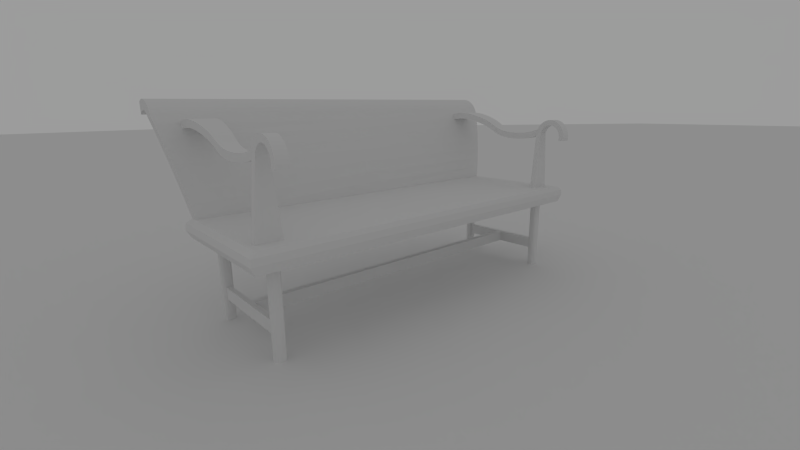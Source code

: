 # Source: Chair_1_.blend  (saved by Blender 2.79.0; exported with 4.5.12 LTS)
import bpy
from mathutils import Matrix  # noqa: F401  (used for matrix-valued properties, if any)

bpy.ops.wm.read_factory_settings(use_empty=True)
scene = bpy.context.scene
scene.name = 'Scene'

# ---- collections
col_collection_1 = bpy.data.collections.new('Collection 1'); scene.collection.children.link(col_collection_1)

# ---- materials (node trees are filled in below, after node groups)
mat_material_003 = bpy.data.materials.new('Material.003')
mat_material_003.alpha_threshold = 0.0
mat_material_003.use_transparent_shadow = False
mat_material_003.roughness = 0.5
mat_material_003.line_color = (0.0, 0.0, 0.0, 1.0)
mat_material_001 = bpy.data.materials.new('Material.001')
mat_material_001.alpha_threshold = 0.0
mat_material_001.use_transparent_shadow = False
mat_material_001.roughness = 0.5
mat_material_001.line_color = (0.0, 0.0, 0.0, 1.0)
mat_material_002 = bpy.data.materials.new('Material.002')
mat_material_002.alpha_threshold = 0.0
mat_material_002.use_transparent_shadow = False
mat_material_002.roughness = 0.5
mat_material_002.line_color = (0.0, 0.0, 0.0, 1.0)

# ---- material node trees

# ---- world
world_world = bpy.data.worlds.new('World'); scene.world = world_world
world_world.color = (0.3343, 0.3343, 0.3343)
world_world.use_sun_shadow = False
world_world.sun_shadow_jitter_overblur = 0.0
world_world.cycles.sampling_method = 'NONE'
world_world.cycles.sample_map_resolution = 256
world_world.light_settings.ao_factor = 0.5

# ---- cameras
cam_camera = bpy.data.cameras.new('Camera')
cam_camera.clip_end = 100.0
cam_camera.lens = 35.0
cam_camera.sensor_width = 60.7
cam_camera.sensor_height = 18.0
cam_camera.ortho_scale = 7.314
cam_camera.dof.focus_distance = 0.0
cam_camera.dof.aperture_fstop = 128.0

# ---- meshes
me_plane = bpy.data.meshes.new('Plane')
me_plane.from_pydata([(1.0, -1.0, 0.0), (-1.0, -1.0, 0.0), (1.0, 1.0, 0.0), (-1.0, 1.0, 0.0)], [], [(1, 0, 2, 3)])
me_plane.materials.append(mat_material_003)
me_plane.use_remesh_preserve_volume = False
me_plane.use_remesh_preserve_attributes = False
me_plane.use_mirror_vertex_groups = False
me_plane.update()
me_cube_001 = bpy.data.meshes.new('Cube.001')
me_cube_001.from_pydata([(-23.01, -7.513, 12.63), (-23.01, -6.727, 12.63), (-20.14, -6.727, 12.63), (-20.14, -7.513, 12.63), (-22.24, -7.513, 21.16), (-22.24, -6.727, 21.16), (-20.92, -6.727, 21.16), (-20.92, -7.513, 21.16), (-22.24, -7.622, 21.43), (-22.24, -6.848, 21.57), (-20.92, -6.848, 21.57), (-20.92, -7.622, 21.43), (-22.24, -7.778, 21.69), (-22.24, -7.04, 21.96), (-20.92, -7.04, 21.96), (-20.92, -7.778, 21.69), (-22.24, -7.976, 21.91), (-22.24, -7.295, 22.3), (-20.92, -7.295, 22.3), (-20.92, -7.976, 21.91), (-22.24, -8.21, 22.1), (-22.24, -7.608, 22.6), (-20.92, -7.608, 22.6), (-20.92, -8.21, 22.1), (-22.24, -8.472, 22.24), (-22.24, -7.967, 22.84), (-20.92, -7.967, 22.84), (-20.92, -8.472, 22.24), (-22.24, -8.755, 22.34), (-22.24, -8.362, 23.02), (-20.92, -8.362, 23.02), (-20.92, -8.755, 22.34), (-22.24, -9.051, 22.38), (-22.24, -8.782, 23.12), (-20.92, -8.782, 23.12), (-20.92, -9.051, 22.38), (-22.24, -9.349, 22.37), (-22.24, -9.213, 23.15), (-20.92, -9.213, 23.15), (-20.92, -9.349, 22.37), (-22.24, -9.642, 22.31), (-22.24, -9.642, 23.1), (-20.92, -9.642, 23.1), (-20.92, -9.642, 22.31), (-22.24, -9.92, 22.2), (-22.24, -10.06, 22.98), (-20.92, -10.06, 22.98), (-20.92, -9.92, 22.2), (-22.24, -10.17, 22.05), (-22.24, -10.44, 22.79), (-20.92, -10.44, 22.79), (-20.92, -10.17, 22.05), (-22.24, -10.4, 21.85), (-22.24, -10.79, 22.53), (-20.92, -10.79, 22.53), (-20.92, -10.4, 21.85), (-22.24, -10.58, 21.62), (-22.24, -11.09, 22.22), (-20.92, -11.09, 22.22), (-20.92, -10.58, 21.62), (-22.24, -10.73, 21.35), (-22.24, -11.33, 21.86), (-20.92, -11.33, 21.86), (-20.92, -10.73, 21.35), (-22.24, -10.82, 21.07), (-22.24, -11.5, 21.46), (-20.92, -11.5, 21.46), (-20.92, -10.82, 21.07), (-22.24, -10.87, 20.77), (-22.24, -11.6, 21.04), (-20.92, -11.6, 21.04), (-20.92, -10.87, 20.77), (-22.24, -10.86, 20.48), (-22.24, -11.63, 20.61), (-20.92, -11.63, 20.61), (-20.92, -10.86, 20.48), (-22.24, -10.8, 20.18), (-22.24, -11.58, 20.18), (-20.92, -11.58, 20.18), (-20.92, -10.8, 20.18), (-22.04, -7.251, 20.9), (-23.22, 10.97, 22.99), (-19.94, 10.97, 22.99), (-21.12, -7.251, 20.9), (-22.04, -7.251, 21.83), (-23.22, 11.29, 23.86), (-19.94, 11.29, 23.86), (-21.12, -7.251, 21.83), (-22.63, 1.721, 22.19), (-23.1, 8.489, 24.17), (-23.04, 7.633, 24.09), (-22.98, 6.725, 23.96), (-22.91, 5.792, 23.76), (-22.85, 4.862, 23.52), (-22.78, 3.964, 23.23), (-22.72, 3.124, 22.91), (-22.67, 2.369, 22.56), (-22.63, 1.721, 21.27), (-22.67, 2.369, 21.63), (-22.72, 3.124, 21.98), (-22.78, 3.964, 22.3), (-22.85, 4.862, 22.59), (-22.91, 5.792, 22.84), (-22.98, 6.725, 23.03), (-23.04, 7.633, 23.17), (-23.1, 8.489, 23.24), (-20.53, 1.721, 22.19), (-20.49, 2.369, 22.56), (-20.43, 3.124, 22.91), (-20.38, 3.964, 23.23), (-20.31, 4.862, 23.52), (-20.25, 5.792, 23.76), (-20.18, 6.725, 23.96), (-20.12, 7.633, 24.09), (-20.06, 8.489, 24.17), (-20.53, 1.721, 21.27), (-20.06, 8.489, 23.24), (-20.12, 7.633, 23.17), (-20.18, 6.725, 23.03), (-20.25, 5.792, 22.84), (-20.31, 4.862, 22.59), (-20.38, 3.964, 22.3), (-20.43, 3.124, 21.98), (-20.49, 2.369, 21.63), (-22.12, -6.486, 21.63), (-22.53, -0.456, 21.38), (-22.48, -1.284, 21.24), (-22.42, -2.181, 21.16), (-22.36, -3.113, 21.14), (-22.3, -4.045, 21.18), (-22.23, -4.94, 21.27), (-22.17, -5.764, 21.43), (-22.12, -6.486, 20.7), (-22.17, -5.764, 20.5), (-22.23, -4.94, 20.35), (-22.3, -4.045, 20.25), (-22.36, -3.113, 20.21), (-22.42, -2.181, 20.23), (-22.48, -1.284, 20.31), (-22.53, -0.456, 20.45), (-21.04, -6.486, 21.63), (-20.99, -5.764, 21.43), (-20.93, -4.94, 21.27), (-20.86, -4.045, 21.18), (-20.8, -3.113, 21.14), (-20.74, -2.181, 21.16), (-20.68, -1.284, 21.24), (-20.63, -0.456, 21.38), (-21.04, -6.486, 20.7), (-20.63, -0.456, 20.45), (-20.68, -1.284, 20.31), (-20.74, -2.181, 20.23), (-20.8, -3.113, 20.21), (-20.86, -4.045, 20.25), (-20.93, -4.94, 20.35), (-20.99, -5.764, 20.5), (-22.6, 1.161, 21.9), (-22.54, -0.1345, 21.44), (-22.58, 0.7579, 21.74), (-22.56, 0.2837, 21.57), (-22.54, -0.1345, 20.51), (-22.6, 1.161, 20.97), (-22.56, 0.2837, 20.64), (-22.58, 0.7579, 20.81), (-20.62, -0.1345, 21.44), (-20.56, 1.161, 21.9), (-20.6, 0.2837, 21.57), (-20.58, 0.7579, 21.74), (-20.56, 1.161, 20.97), (-20.62, -0.1345, 20.51), (-20.58, 0.7579, 20.81), (-20.6, 0.2837, 20.64), (-23.19, 10.58, 24.02), (-23.12, 9.122, 24.17), (-23.17, 10.25, 24.06), (-23.15, 9.853, 24.11), (-23.14, 9.458, 24.15), (-23.12, 9.122, 23.24), (-23.2, 10.58, 23.08), (-23.14, 9.458, 23.22), (-23.16, 9.852, 23.18), (-23.18, 10.25, 23.13), (-20.04, 9.122, 24.17), (-19.97, 10.58, 24.02), (-20.02, 9.458, 24.15), (-20.01, 9.853, 24.11), (-19.99, 10.25, 24.06), (-19.96, 10.58, 23.08), (-20.04, 9.122, 23.24), (-19.98, 10.25, 23.13), (-20.0, 9.852, 23.18), (-20.02, 9.458, 23.22), (23.01, -7.513, 12.63), (23.01, -6.727, 12.63), (20.14, -6.727, 12.63), (20.14, -7.513, 12.63), (22.24, -7.513, 21.16), (22.24, -6.727, 21.16), (20.92, -6.727, 21.16), (20.92, -7.513, 21.16), (22.24, -7.622, 21.43), (22.24, -6.848, 21.57), (20.92, -6.848, 21.57), (20.92, -7.622, 21.43), (22.24, -7.778, 21.69), (22.24, -7.04, 21.96), (20.92, -7.04, 21.96), (20.92, -7.778, 21.69), (22.24, -7.976, 21.91), (22.24, -7.295, 22.3), (20.92, -7.295, 22.3), (20.92, -7.976, 21.91), (22.24, -8.21, 22.1), (22.24, -7.608, 22.6), (20.92, -7.608, 22.6), (20.92, -8.21, 22.1), (22.24, -8.472, 22.24), (22.24, -7.967, 22.84), (20.92, -7.967, 22.84), (20.92, -8.472, 22.24), (22.24, -8.755, 22.34), (22.24, -8.362, 23.02), (20.92, -8.362, 23.02), (20.92, -8.755, 22.34), (22.24, -9.051, 22.38), (22.24, -8.782, 23.12), (20.92, -8.782, 23.12), (20.92, -9.051, 22.38), (22.24, -9.349, 22.37), (22.24, -9.213, 23.15), (20.92, -9.213, 23.15), (20.92, -9.349, 22.37), (22.24, -9.642, 22.31), (22.24, -9.642, 23.1), (20.92, -9.642, 23.1), (20.92, -9.642, 22.31), (22.24, -9.92, 22.2), (22.24, -10.06, 22.98), (20.92, -10.06, 22.98), (20.92, -9.92, 22.2), (22.24, -10.17, 22.05), (22.24, -10.44, 22.79), (20.92, -10.44, 22.79), (20.92, -10.17, 22.05), (22.24, -10.4, 21.85), (22.24, -10.79, 22.53), (20.92, -10.79, 22.53), (20.92, -10.4, 21.85), (22.24, -10.58, 21.62), (22.24, -11.09, 22.22), (20.92, -11.09, 22.22), (20.92, -10.58, 21.62), (22.24, -10.73, 21.35), (22.24, -11.33, 21.86), (20.92, -11.33, 21.86), (20.92, -10.73, 21.35), (22.24, -10.82, 21.07), (22.24, -11.5, 21.46), (20.92, -11.5, 21.46), (20.92, -10.82, 21.07), (22.24, -10.87, 20.77), (22.24, -11.6, 21.04), (20.92, -11.6, 21.04), (20.92, -10.87, 20.77), (22.24, -10.86, 20.48), (22.24, -11.63, 20.61), (20.92, -11.63, 20.61), (20.92, -10.86, 20.48), (22.24, -10.8, 20.18), (22.24, -11.58, 20.18), (20.92, -11.58, 20.18), (20.92, -10.8, 20.18), (22.04, -7.251, 20.9), (23.22, 10.97, 22.99), (19.94, 10.97, 22.99), (21.12, -7.251, 20.9), (22.04, -7.251, 21.83), (23.22, 11.29, 23.86), (19.94, 11.29, 23.86), (21.12, -7.251, 21.83), (22.63, 1.721, 22.19), (23.1, 8.489, 24.17), (23.04, 7.633, 24.09), (22.98, 6.725, 23.96), (22.91, 5.792, 23.76), (22.85, 4.862, 23.52), (22.78, 3.964, 23.23), (22.72, 3.124, 22.91), (22.67, 2.369, 22.56), (22.63, 1.721, 21.27), (22.67, 2.369, 21.63), (22.72, 3.124, 21.98), (22.78, 3.964, 22.3), (22.85, 4.862, 22.59), (22.91, 5.792, 22.84), (22.98, 6.725, 23.03), (23.04, 7.633, 23.17), (23.1, 8.489, 23.24), (20.53, 1.721, 22.19), (20.49, 2.369, 22.56), (20.43, 3.124, 22.91), (20.38, 3.964, 23.23), (20.31, 4.862, 23.52), (20.25, 5.792, 23.76), (20.18, 6.725, 23.96), (20.12, 7.633, 24.09), (20.06, 8.489, 24.17), (20.53, 1.721, 21.27), (20.06, 8.489, 23.24), (20.12, 7.633, 23.17), (20.18, 6.725, 23.03), (20.25, 5.792, 22.84), (20.31, 4.862, 22.59), (20.38, 3.964, 22.3), (20.43, 3.124, 21.98), (20.49, 2.369, 21.63), (22.12, -6.486, 21.63), (22.53, -0.456, 21.38), (22.48, -1.284, 21.24), (22.42, -2.181, 21.16), (22.36, -3.113, 21.14), (22.3, -4.045, 21.18), (22.23, -4.94, 21.27), (22.17, -5.764, 21.43), (22.12, -6.486, 20.7), (22.17, -5.764, 20.5), (22.23, -4.94, 20.35), (22.3, -4.045, 20.25), (22.36, -3.113, 20.21), (22.42, -2.181, 20.23), (22.48, -1.284, 20.31), (22.53, -0.456, 20.45), (21.04, -6.486, 21.63), (20.99, -5.764, 21.43), (20.93, -4.94, 21.27), (20.86, -4.045, 21.18), (20.8, -3.113, 21.14), (20.74, -2.181, 21.16), (20.68, -1.284, 21.24), (20.63, -0.456, 21.38), (21.04, -6.486, 20.7), (20.63, -0.456, 20.45), (20.68, -1.284, 20.31), (20.74, -2.181, 20.23), (20.8, -3.113, 20.21), (20.86, -4.045, 20.25), (20.93, -4.94, 20.35), (20.99, -5.764, 20.5), (22.6, 1.161, 21.9), (22.54, -0.1345, 21.44), (22.58, 0.7579, 21.74), (22.56, 0.2837, 21.57), (22.54, -0.1345, 20.51), (22.6, 1.161, 20.97), (22.56, 0.2837, 20.64), (22.58, 0.7579, 20.81), (20.62, -0.1345, 21.44), (20.56, 1.161, 21.9), (20.6, 0.2837, 21.57), (20.58, 0.7579, 21.74), (20.56, 1.161, 20.97), (20.62, -0.1345, 20.51), (20.58, 0.7579, 20.81), (20.6, 0.2837, 20.64), (23.19, 10.58, 24.02), (23.12, 9.122, 24.17), (23.17, 10.25, 24.06), (23.15, 9.853, 24.11), (23.14, 9.458, 24.15), (23.12, 9.122, 23.24), (23.2, 10.58, 23.08), (23.14, 9.458, 23.22), (23.16, 9.852, 23.18), (23.18, 10.25, 23.13), (20.04, 9.122, 24.17), (19.97, 10.58, 24.02), (20.02, 9.458, 24.15), (20.01, 9.853, 24.11), (19.99, 10.25, 24.06), (19.96, 10.58, 23.08), (20.04, 9.122, 23.24), (19.98, 10.25, 23.13), (20.0, 9.852, 23.18), (20.02, 9.458, 23.22), (-21.42, -7.776, 0.3441), (-21.95, -7.246, 0.3441), (-21.68, -7.705, 0.3441), (-21.88, -7.511, 0.3441), (-21.95, -6.994, 0.3441), (-21.42, -6.464, 0.3441), (-21.88, -6.729, 0.3441), (-21.68, -6.535, 0.3441), (-21.16, -6.464, 0.3441), (-20.64, -6.994, 0.3441), (-20.9, -6.535, 0.3441), (-20.71, -6.729, 0.3441), (-20.64, -7.246, 0.3441), (-21.16, -7.776, 0.3441), (-20.71, -7.511, 0.3441), (-20.9, -7.705, 0.3441), (-21.95, -7.246, 10.5), (-21.42, -7.776, 10.5), (-21.88, -7.511, 10.5), (-21.68, -7.705, 10.5), (-21.42, -6.464, 10.5), (-21.95, -6.994, 10.5), (-21.68, -6.535, 10.5), (-21.88, -6.729, 10.5), (-20.64, -6.994, 10.5), (-21.16, -6.464, 10.5), (-20.71, -6.729, 10.5), (-20.9, -6.535, 10.5), (-21.16, -7.776, 10.5), (-20.64, -7.246, 10.5), (-20.9, -7.705, 10.5), (-20.71, -7.511, 10.5), (-23.86, -9.541, 10.62), (-24.4, -9.81, 11.62), (-24.29, -9.767, 12.41), (-23.62, -9.497, 12.94), (-21.6, -7.382, 3.066), (-20.98, -7.382, 3.066), (-21.6, -7.382, 4.57), (-20.98, -7.382, 4.57), (-20.98, -0.4363, 4.57), (-20.98, -0.4363, 3.066), (21.42, -7.776, 0.3441), (21.95, -7.246, 0.3441), (21.68, -7.705, 0.3441), (21.88, -7.511, 0.3441), (21.95, -6.994, 0.3441), (21.42, -6.464, 0.3441), (21.88, -6.729, 0.3441), (21.68, -6.535, 0.3441), (21.16, -6.464, 0.3441), (20.64, -6.994, 0.3441), (20.9, -6.535, 0.3441), (20.71, -6.729, 0.3441), (20.64, -7.246, 0.3441), (21.16, -7.776, 0.3441), (20.71, -7.511, 0.3441), (20.9, -7.705, 0.3441), (21.95, -7.246, 10.5), (21.42, -7.776, 10.5), (21.88, -7.511, 10.5), (21.68, -7.705, 10.5), (21.42, -6.464, 10.5), (21.95, -6.994, 10.5), (21.68, -6.535, 10.5), (21.88, -6.729, 10.5), (20.64, -6.994, 10.5), (21.16, -6.464, 10.5), (20.71, -6.729, 10.5), (20.9, -6.535, 10.5), (21.16, -7.776, 10.5), (20.64, -7.246, 10.5), (20.9, -7.705, 10.5), (20.71, -7.511, 10.5), (0.0, -9.541, 10.62), (23.86, -9.541, 10.62), (0.0, -9.81, 11.62), (24.4, -9.81, 11.62), (0.0, -9.767, 12.41), (24.29, -9.767, 12.41), (0.0, -9.497, 12.94), (23.62, -9.497, 12.94), (21.6, -7.382, 3.066), (20.98, -7.382, 3.066), (21.6, -7.382, 4.57), (20.98, -7.382, 4.57), (20.98, -0.4363, 4.57), (20.98, -0.4363, 3.066), (0.0, -0.4363, 3.066), (0.0, -0.4363, 4.57), (-21.42, 7.776, 0.3441), (-21.95, 7.246, 0.3441), (-21.68, 7.705, 0.3441), (-21.88, 7.511, 0.3441), (-21.95, 6.994, 0.3441), (-21.42, 6.464, 0.3441), (-21.88, 6.729, 0.3441), (-21.68, 6.535, 0.3441), (-21.16, 6.464, 0.3441), (-20.64, 6.994, 0.3441), (-20.9, 6.535, 0.3441), (-20.71, 6.729, 0.3441), (-20.64, 7.246, 0.3441), (-21.16, 7.776, 0.3441), (-20.71, 7.511, 0.3441), (-20.9, 7.705, 0.3441), (-21.95, 7.246, 10.5), (-21.42, 7.776, 10.5), (-21.88, 7.511, 10.5), (-21.68, 7.705, 10.5), (-21.42, 6.464, 10.5), (-21.95, 6.994, 10.5), (-21.68, 6.535, 10.5), (-21.88, 6.729, 10.5), (-20.64, 6.994, 10.5), (-21.16, 6.464, 10.5), (-20.71, 6.729, 10.5), (-20.9, 6.535, 10.5), (-21.16, 7.776, 10.5), (-20.64, 7.246, 10.5), (-20.9, 7.705, 10.5), (-20.71, 7.511, 10.5), (-23.86, 9.541, 10.62), (-23.86, 8.174, 10.62), (-24.4, 9.81, 11.62), (-24.4, 8.174, 11.62), (-24.29, 9.767, 12.41), (-24.29, 8.174, 12.41), (-23.62, 9.497, 12.94), (-23.62, 8.174, 12.94), (-21.6, 7.382, 3.066), (-20.98, 7.382, 3.066), (-21.6, 7.382, 4.57), (-20.98, 7.382, 4.57), (-21.6, 0.0, 3.066), (-21.6, 0.0, 4.57), (-20.98, 0.4363, 4.57), (-20.98, 0.4363, 3.066), (21.42, 7.776, 0.3441), (21.95, 7.246, 0.3441), (21.68, 7.705, 0.3441), (21.88, 7.511, 0.3441), (21.95, 6.994, 0.3441), (21.42, 6.464, 0.3441), (21.88, 6.729, 0.3441), (21.68, 6.535, 0.3441), (21.16, 6.464, 0.3441), (20.64, 6.994, 0.3441), (20.9, 6.535, 0.3441), (20.71, 6.729, 0.3441), (20.64, 7.246, 0.3441), (21.16, 7.776, 0.3441), (20.71, 7.511, 0.3441), (20.9, 7.705, 0.3441), (21.95, 7.246, 10.5), (21.42, 7.776, 10.5), (21.88, 7.511, 10.5), (21.68, 7.705, 10.5), (21.42, 6.464, 10.5), (21.95, 6.994, 10.5), (21.68, 6.535, 10.5), (21.88, 6.729, 10.5), (20.64, 6.994, 10.5), (21.16, 6.464, 10.5), (20.71, 6.729, 10.5), (20.9, 6.535, 10.5), (21.16, 7.776, 10.5), (20.64, 7.246, 10.5), (20.9, 7.705, 10.5), (20.71, 7.511, 10.5), (0.0, 9.541, 10.62), (23.86, 9.541, 10.62), (0.0, 8.174, 10.62), (23.86, 8.174, 10.62), (0.0, 9.81, 11.62), (24.4, 9.81, 11.62), (24.4, 8.174, 11.62), (0.0, 9.767, 12.41), (24.29, 9.767, 12.41), (24.29, 8.174, 12.41), (0.0, 9.497, 12.94), (23.62, 9.497, 12.94), (0.0, 8.174, 12.94), (23.62, 8.174, 12.94), (21.6, 7.382, 3.066), (20.98, 7.382, 3.066), (21.6, 7.382, 4.57), (20.98, 7.382, 4.57), (21.6, 0.0, 3.066), (21.6, 0.0, 4.57), (20.98, 0.4363, 4.57), (20.98, 0.4363, 3.066), (0.0, 0.4363, 3.066), (0.0, 0.4363, 4.57), (0.0, 0.0, 4.57), (0.0, 0.0, 3.066), (-26.01, 12.73, 24.39), (-26.01, 11.28, 24.39), (0.0, 12.73, 24.39), (26.01, 12.73, 24.39), (0.0, 11.28, 24.39), (26.01, 11.28, 24.39), (-26.01, 13.0, 24.66), (-26.01, 11.57, 24.91), (0.0, 13.0, 24.66), (26.01, 13.0, 24.66), (0.0, 11.57, 24.91), (26.01, 11.57, 24.91), (-26.01, 13.31, 24.88), (-26.01, 11.94, 25.38), (0.0, 13.31, 24.88), (26.01, 13.31, 24.88), (0.0, 11.94, 25.38), (26.01, 11.94, 25.38), (-26.01, 13.66, 25.04), (-26.01, 12.4, 25.77), (0.0, 13.66, 25.04), (26.01, 13.66, 25.04), (0.0, 12.4, 25.77), (26.01, 12.4, 25.77), (-26.01, 14.03, 25.14), (-26.01, 12.91, 26.08), (0.0, 14.03, 25.14), (26.01, 14.03, 25.14), (0.0, 12.91, 26.08), (26.01, 12.91, 26.08), (-26.01, 14.41, 25.18), (-26.01, 13.47, 26.29), (0.0, 14.41, 25.18), (26.01, 14.41, 25.18), (0.0, 13.47, 26.29), (26.01, 13.47, 26.29), (-26.01, 14.79, 25.15), (-26.01, 14.06, 26.41), (0.0, 14.79, 25.15), (26.01, 14.79, 25.15), (0.0, 14.06, 26.41), (26.01, 14.06, 26.41), (-26.01, 15.16, 25.05), (-26.01, 14.66, 26.42), (0.0, 15.16, 25.05), (26.01, 15.16, 25.05), (0.0, 14.66, 26.42), (26.01, 14.66, 26.42), (-26.01, 15.5, 24.89), (-26.01, 15.25, 26.32), (0.0, 15.5, 24.89), (26.01, 15.5, 24.89), (0.0, 15.25, 26.32), (26.01, 15.25, 26.32), (-26.01, 15.81, 24.67), (-26.01, 15.81, 26.13), (0.0, 15.81, 24.67), (26.01, 15.81, 24.67), (0.0, 15.81, 26.13), (26.01, 15.81, 26.13), (-25.87, 10.91, 23.71), (-23.68, 8.172, 13.23), (-25.58, 10.4, 22.33), (-25.26, 9.917, 20.85), (-24.93, 9.461, 19.3), (-24.6, 9.05, 17.72), (-24.28, 8.693, 16.16), (-23.97, 8.399, 14.65), (-23.68, 9.499, 13.23), (-25.87, 12.34, 23.7), (-23.97, 9.741, 14.64), (-24.28, 10.05, 16.15), (-24.6, 10.43, 17.72), (-24.93, 10.85, 19.29), (-25.26, 11.33, 20.84), (-25.57, 11.83, 22.32), (25.87, 10.91, 23.71), (23.68, 8.172, 13.23), (25.58, 10.4, 22.33), (25.26, 9.917, 20.85), (24.93, 9.461, 19.3), (24.6, 9.05, 17.72), (24.28, 8.693, 16.16), (23.97, 8.399, 14.65), (0.0, 8.173, 13.17), (0.0, 10.78, 23.49), (0.0, 8.232, 14.51), (0.0, 8.42, 16.03), (0.0, 8.729, 17.65), (0.0, 9.142, 19.28), (0.0, 9.639, 20.85), (0.0, 10.19, 22.28), (25.87, 12.34, 23.7), (23.68, 9.499, 13.23), (25.57, 11.83, 22.32), (25.26, 11.33, 20.84), (24.93, 10.85, 19.29), (24.6, 10.43, 17.72), (24.28, 10.05, 16.15), (23.97, 9.741, 14.64), (0.0, 12.21, 23.46), (0.0, 9.498, 13.17), (0.0, 11.62, 22.26), (0.0, 11.05, 20.84), (0.0, 10.53, 19.27), (0.0, 10.1, 17.64), (0.0, 9.778, 16.03), (0.0, 9.573, 14.51)], [], [(4, 5, 1, 0), (5, 6, 2, 1), (6, 7, 3, 2), (7, 4, 0, 3), (0, 1, 2, 3), (4, 7, 11, 8), (11, 10, 14, 15), (7, 6, 10, 11), (5, 4, 8, 9), (6, 5, 9, 10), (14, 13, 17, 18), (8, 11, 15, 12), (9, 8, 12, 13), (10, 9, 13, 14), (17, 16, 20, 21), (15, 14, 18, 19), (12, 15, 19, 16), (13, 12, 16, 17), (20, 23, 27, 24), (18, 17, 21, 22), (19, 18, 22, 23), (16, 19, 23, 20), (24, 27, 31, 28), (21, 20, 24, 25), (22, 21, 25, 26), (23, 22, 26, 27), (31, 30, 34, 35), (25, 24, 28, 29), (26, 25, 29, 30), (27, 26, 30, 31), (34, 33, 37, 38), (28, 31, 35, 32), (29, 28, 32, 33), (30, 29, 33, 34), (38, 37, 41, 42), (35, 34, 38, 39), (32, 35, 39, 36), (33, 32, 36, 37), (41, 40, 44, 45), (39, 38, 42, 43), (36, 39, 43, 40), (37, 36, 40, 41), (44, 47, 51, 48), (42, 41, 45, 46), (43, 42, 46, 47), (40, 43, 47, 44), (51, 50, 54, 55), (45, 44, 48, 49), (46, 45, 49, 50), (47, 46, 50, 51), (55, 54, 58, 59), (48, 51, 55, 52), (49, 48, 52, 53), (50, 49, 53, 54), (58, 57, 61, 62), (52, 55, 59, 56), (53, 52, 56, 57), (54, 53, 57, 58), (61, 60, 64, 65), (59, 58, 62, 63), (56, 59, 63, 60), (57, 56, 60, 61), (64, 67, 71, 68), (62, 61, 65, 66), (63, 62, 66, 67), (60, 63, 67, 64), (68, 71, 75, 72), (65, 64, 68, 69), (66, 65, 69, 70), (67, 66, 70, 71), (75, 74, 78, 79), (69, 68, 72, 73), (70, 69, 73, 74), (71, 70, 74, 75), (79, 78, 77, 76), (72, 75, 79, 76), (73, 72, 76, 77), (74, 73, 77, 78), (160, 169, 149, 139), (85, 86, 82, 81), (147, 149, 169, 164), (87, 84, 80, 83), (140, 87, 83, 148), (86, 183, 187, 82), (156, 88, 97, 161), (172, 85, 81, 178), (114, 116, 188, 182), (106, 165, 168, 115), (84, 124, 132, 80), (80, 132, 148, 83), (182, 173, 89, 114), (89, 105, 104, 90), (90, 104, 103, 91), (91, 103, 102, 92), (92, 102, 101, 93), (93, 101, 100, 94), (94, 100, 99, 95), (95, 99, 98, 96), (96, 98, 97, 88), (106, 115, 123, 107), (107, 123, 122, 108), (108, 122, 121, 109), (109, 121, 120, 110), (110, 120, 119, 111), (111, 119, 118, 112), (112, 118, 117, 113), (113, 117, 116, 114), (178, 81, 82, 187), (105, 116, 117, 104), (104, 117, 118, 103), (103, 118, 119, 102), (102, 119, 120, 101), (101, 120, 121, 100), (100, 121, 122, 99), (99, 122, 123, 98), (98, 123, 115, 97), (183, 86, 85, 172), (114, 89, 90, 113), (113, 90, 91, 112), (112, 91, 92, 111), (111, 92, 93, 110), (110, 93, 94, 109), (109, 94, 95, 108), (108, 95, 96, 107), (107, 96, 88, 106), (177, 188, 116, 105), (164, 157, 125, 147), (125, 139, 138, 126), (126, 138, 137, 127), (127, 137, 136, 128), (128, 136, 135, 129), (129, 135, 134, 130), (130, 134, 133, 131), (131, 133, 132, 124), (140, 148, 155, 141), (141, 155, 154, 142), (142, 154, 153, 143), (143, 153, 152, 144), (144, 152, 151, 145), (145, 151, 150, 146), (146, 150, 149, 147), (161, 97, 115, 168), (139, 149, 150, 138), (138, 150, 151, 137), (137, 151, 152, 136), (136, 152, 153, 135), (135, 153, 154, 134), (134, 154, 155, 133), (133, 155, 148, 132), (165, 106, 88, 156), (147, 125, 126, 146), (146, 126, 127, 145), (145, 127, 128, 144), (144, 128, 129, 143), (143, 129, 130, 142), (142, 130, 131, 141), (141, 131, 124, 140), (87, 140, 124, 84), (156, 161, 163, 158), (158, 163, 162, 159), (159, 162, 160, 157), (168, 165, 167, 170), (170, 167, 166, 171), (171, 166, 164, 169), (161, 168, 170, 163), (163, 170, 171, 162), (162, 171, 169, 160), (165, 156, 158, 167), (167, 158, 159, 166), (166, 159, 157, 164), (157, 160, 139, 125), (172, 178, 181, 174), (174, 181, 180, 175), (175, 180, 179, 176), (176, 179, 177, 173), (187, 183, 186, 189), (189, 186, 185, 190), (190, 185, 184, 191), (191, 184, 182, 188), (178, 187, 189, 181), (181, 189, 190, 180), (180, 190, 191, 179), (179, 191, 188, 177), (183, 172, 174, 186), (186, 174, 175, 185), (185, 175, 176, 184), (184, 176, 173, 182), (173, 177, 105, 89), (196, 192, 193, 197), (197, 193, 194, 198), (198, 194, 195, 199), (199, 195, 192, 196), (192, 195, 194, 193), (196, 200, 203, 199), (203, 207, 206, 202), (199, 203, 202, 198), (197, 201, 200, 196), (198, 202, 201, 197), (206, 210, 209, 205), (200, 204, 207, 203), (201, 205, 204, 200), (202, 206, 205, 201), (209, 213, 212, 208), (207, 211, 210, 206), (204, 208, 211, 207), (205, 209, 208, 204), (212, 216, 219, 215), (210, 214, 213, 209), (211, 215, 214, 210), (208, 212, 215, 211), (216, 220, 223, 219), (213, 217, 216, 212), (214, 218, 217, 213), (215, 219, 218, 214), (223, 227, 226, 222), (217, 221, 220, 216), (218, 222, 221, 217), (219, 223, 222, 218), (226, 230, 229, 225), (220, 224, 227, 223), (221, 225, 224, 220), (222, 226, 225, 221), (230, 234, 233, 229), (227, 231, 230, 226), (224, 228, 231, 227), (225, 229, 228, 224), (233, 237, 236, 232), (231, 235, 234, 230), (228, 232, 235, 231), (229, 233, 232, 228), (236, 240, 243, 239), (234, 238, 237, 233), (235, 239, 238, 234), (232, 236, 239, 235), (243, 247, 246, 242), (237, 241, 240, 236), (238, 242, 241, 237), (239, 243, 242, 238), (247, 251, 250, 246), (240, 244, 247, 243), (241, 245, 244, 240), (242, 246, 245, 241), (250, 254, 253, 249), (244, 248, 251, 247), (245, 249, 248, 244), (246, 250, 249, 245), (253, 257, 256, 252), (251, 255, 254, 250), (248, 252, 255, 251), (249, 253, 252, 248), (256, 260, 263, 259), (254, 258, 257, 253), (255, 259, 258, 254), (252, 256, 259, 255), (260, 264, 267, 263), (257, 261, 260, 256), (258, 262, 261, 257), (259, 263, 262, 258), (267, 271, 270, 266), (261, 265, 264, 260), (262, 266, 265, 261), (263, 267, 266, 262), (271, 268, 269, 270), (264, 268, 271, 267), (265, 269, 268, 264), (266, 270, 269, 265), (352, 331, 341, 361), (277, 273, 274, 278), (339, 356, 361, 341), (279, 275, 272, 276), (332, 340, 275, 279), (278, 274, 379, 375), (348, 353, 289, 280), (364, 370, 273, 277), (306, 374, 380, 308), (298, 307, 360, 357), (276, 272, 324, 316), (272, 275, 340, 324), (374, 306, 281, 365), (281, 282, 296, 297), (282, 283, 295, 296), (283, 284, 294, 295), (284, 285, 293, 294), (285, 286, 292, 293), (286, 287, 291, 292), (287, 288, 290, 291), (288, 280, 289, 290), (298, 299, 315, 307), (299, 300, 314, 315), (300, 301, 313, 314), (301, 302, 312, 313), (302, 303, 311, 312), (303, 304, 310, 311), (304, 305, 309, 310), (305, 306, 308, 309), (370, 379, 274, 273), (297, 296, 309, 308), (296, 295, 310, 309), (295, 294, 311, 310), (294, 293, 312, 311), (293, 292, 313, 312), (292, 291, 314, 313), (291, 290, 315, 314), (290, 289, 307, 315), (375, 364, 277, 278), (306, 305, 282, 281), (305, 304, 283, 282), (304, 303, 284, 283), (303, 302, 285, 284), (302, 301, 286, 285), (301, 300, 287, 286), (300, 299, 288, 287), (299, 298, 280, 288), (369, 297, 308, 380), (356, 339, 317, 349), (317, 318, 330, 331), (318, 319, 329, 330), (319, 320, 328, 329), (320, 321, 327, 328), (321, 322, 326, 327), (322, 323, 325, 326), (323, 316, 324, 325), (332, 333, 347, 340), (333, 334, 346, 347), (334, 335, 345, 346), (335, 336, 344, 345), (336, 337, 343, 344), (337, 338, 342, 343), (338, 339, 341, 342), (353, 360, 307, 289), (331, 330, 342, 341), (330, 329, 343, 342), (329, 328, 344, 343), (328, 327, 345, 344), (327, 326, 346, 345), (326, 325, 347, 346), (325, 324, 340, 347), (357, 348, 280, 298), (339, 338, 318, 317), (338, 337, 319, 318), (337, 336, 320, 319), (336, 335, 321, 320), (335, 334, 322, 321), (334, 333, 323, 322), (333, 332, 316, 323), (279, 276, 316, 332), (348, 350, 355, 353), (350, 351, 354, 355), (351, 349, 352, 354), (360, 362, 359, 357), (362, 363, 358, 359), (363, 361, 356, 358), (353, 355, 362, 360), (355, 354, 363, 362), (354, 352, 361, 363), (357, 359, 350, 348), (359, 358, 351, 350), (358, 356, 349, 351), (349, 317, 331, 352), (364, 366, 373, 370), (366, 367, 372, 373), (367, 368, 371, 372), (368, 365, 369, 371), (379, 381, 378, 375), (381, 382, 377, 378), (382, 383, 376, 377), (383, 380, 374, 376), (370, 373, 381, 379), (373, 372, 382, 381), (372, 371, 383, 382), (371, 369, 380, 383), (375, 378, 366, 364), (378, 377, 367, 366), (377, 376, 368, 367), (376, 374, 365, 368), (365, 281, 297, 369), (412, 401, 384, 397), (408, 413, 396, 393), (412, 414, 415, 413, 408, 410, 411, 409, 404, 406, 407, 405, 400, 402, 403, 401), (404, 409, 392, 389), (400, 405, 388, 385), (404, 389, 391, 406), (406, 391, 390, 407), (407, 390, 388, 405), (384, 401, 403, 386), (386, 403, 402, 387), (387, 402, 400, 385), (408, 393, 395, 410), (410, 395, 394, 411), (411, 394, 392, 409), (412, 397, 399, 414), (414, 399, 398, 415), (415, 398, 396, 413), (384, 386, 387, 385, 388, 390, 391, 389, 392, 394, 395, 393, 396, 398, 399, 397), (416, 507, 556, 458), (509, 417, 418, 511), (507, 416, 417, 509), (416, 458, 460, 417), (417, 460, 462, 418), (419, 464, 566, 513), (511, 418, 419, 513), (418, 462, 464, 419), (517, 520, 521, 515), (423, 422, 420, 421), (568, 572, 579, 576, 575, 569), (571, 574, 577, 578, 573, 570), (460, 462, 464, 566, 556, 458), (424, 425, 472, 473), (422, 519, 518, 420), (454, 439, 426, 443), (450, 435, 438, 455), (454, 443, 445, 444, 442, 447, 449, 448, 446, 451, 453, 452, 450, 455, 457, 456), (446, 431, 434, 451), (442, 427, 430, 447), (446, 448, 433, 431), (448, 449, 432, 433), (449, 447, 430, 432), (426, 428, 445, 443), (428, 429, 444, 445), (429, 427, 442, 444), (450, 452, 437, 435), (452, 453, 436, 437), (453, 451, 434, 436), (454, 456, 441, 439), (456, 457, 440, 441), (457, 455, 438, 440), (426, 439, 441, 440, 438, 435, 437, 436, 434, 431, 433, 432, 430, 427, 429, 428), (459, 458, 556, 557), (560, 563, 463, 461), (557, 560, 461, 459), (459, 461, 460, 458), (461, 463, 462, 460), (465, 567, 566, 464), (563, 567, 465, 463), (463, 465, 464, 462), (570, 573, 572, 568), (469, 467, 466, 468), (521, 576, 579, 518, 514, 515), (466, 572, 573, 468), (470, 473, 472, 471), (473, 578, 579, 472), (573, 578, 579, 572), (502, 487, 474, 491), (498, 483, 486, 503), (502, 491, 493, 492, 490, 495, 497, 496, 494, 499, 501, 500, 498, 503, 505, 504), (494, 479, 482, 499), (490, 475, 478, 495), (494, 496, 481, 479), (496, 497, 480, 481), (497, 495, 478, 480), (474, 476, 493, 491), (476, 477, 492, 493), (477, 475, 490, 492), (498, 500, 485, 483), (500, 501, 484, 485), (501, 499, 482, 484), (502, 504, 489, 487), (504, 505, 488, 489), (505, 503, 486, 488), (474, 487, 489, 488, 486, 483, 485, 484, 482, 479, 481, 480, 478, 475, 477, 476), (506, 554, 556, 507), (509, 511, 510, 508), (507, 509, 508, 506), (506, 508, 558, 554), (468, 573, 578, 473, 470, 469), (508, 510, 561, 558), (518, 579, 578, 519), (567, 565, 673, 657), (511, 513, 512, 510), (510, 512, 564, 561), (517, 515, 514, 516), (424, 473, 578, 519, 422, 423), (518, 579, 472, 425, 421, 420), (520, 577, 576, 521), (550, 539, 522, 535), (546, 551, 534, 531), (550, 552, 553, 551, 546, 548, 549, 547, 542, 544, 545, 543, 538, 540, 541, 539), (542, 547, 530, 527), (538, 543, 526, 523), (542, 527, 529, 544), (544, 529, 528, 545), (545, 528, 526, 543), (522, 539, 541, 524), (524, 541, 540, 525), (525, 540, 538, 523), (546, 531, 533, 548), (548, 533, 532, 549), (549, 532, 530, 547), (550, 535, 537, 552), (552, 537, 536, 553), (553, 536, 534, 551), (522, 524, 525, 523, 526, 528, 529, 527, 530, 532, 533, 531, 534, 536, 537, 535), (555, 557, 556, 554), (560, 559, 562, 563), (557, 555, 559, 560), (555, 554, 558, 559), (519, 578, 577, 520, 517, 516), (514, 518, 519, 516), (421, 425, 424, 423), (559, 558, 561, 562), (513, 566, 664, 641), (563, 562, 565, 567), (562, 561, 564, 565), (556, 566, 513, 511, 509, 507), (556, 566, 564, 561, 558, 554), (571, 570, 568, 569), (467, 471, 472, 579, 572, 466), (563, 567, 566, 556, 557, 560), (469, 470, 471, 467), (574, 575, 576, 577), (569, 575, 574, 571), (577, 576, 579, 578), (580, 581, 587, 586), (584, 585, 591, 590), (680, 649, 580, 582), (565, 564, 681, 673), (564, 512, 648, 681), (589, 588, 594, 595), (588, 586, 592, 594), (581, 584, 590, 587), (585, 583, 589, 591), (582, 580, 586, 588), (583, 582, 588, 589), (597, 595, 601, 603), (593, 596, 602, 599), (590, 591, 597, 596), (586, 587, 593, 592), (587, 590, 596, 593), (591, 589, 595, 597), (602, 603, 609, 608), (601, 600, 606, 607), (594, 592, 598, 600), (595, 594, 600, 601), (596, 597, 603, 602), (592, 593, 599, 598), (609, 607, 613, 615), (605, 608, 614, 611), (598, 599, 605, 604), (599, 602, 608, 605), (603, 601, 607, 609), (600, 598, 604, 606), (614, 615, 621, 620), (613, 612, 618, 619), (606, 604, 610, 612), (607, 606, 612, 613), (608, 609, 615, 614), (604, 605, 611, 610), (618, 616, 622, 624), (621, 619, 625, 627), (610, 611, 617, 616), (611, 614, 620, 617), (615, 613, 619, 621), (612, 610, 616, 618), (622, 623, 629, 628), (626, 627, 633, 632), (619, 618, 624, 625), (620, 621, 627, 626), (616, 617, 623, 622), (617, 620, 626, 623), (630, 628, 634, 636), (633, 631, 637, 639), (623, 626, 632, 629), (627, 625, 631, 633), (624, 622, 628, 630), (625, 624, 630, 631), (634, 635, 638, 636), (637, 636, 638, 639), (631, 630, 636, 637), (632, 633, 639, 638), (628, 629, 635, 634), (629, 632, 638, 635), (656, 672, 583, 585), (640, 665, 584, 581), (512, 513, 641, 648), (566, 567, 657, 664), (672, 680, 582, 583), (665, 656, 585, 584), (656, 665, 671, 658), (658, 671, 670, 659), (659, 670, 669, 660), (660, 669, 668, 661), (661, 668, 667, 662), (662, 667, 666, 663), (663, 666, 664, 657), (640, 649, 655, 642), (642, 655, 654, 643), (643, 654, 653, 644), (644, 653, 652, 645), (645, 652, 651, 646), (646, 651, 650, 647), (647, 650, 648, 641), (665, 640, 642, 671), (671, 642, 643, 670), (670, 643, 644, 669), (669, 644, 645, 668), (668, 645, 646, 667), (667, 646, 647, 666), (666, 647, 641, 664), (672, 656, 658, 674), (674, 658, 659, 675), (675, 659, 660, 676), (676, 660, 661, 677), (677, 661, 662, 678), (678, 662, 663, 679), (679, 663, 657, 673), (680, 672, 674, 682), (682, 674, 675, 683), (683, 675, 676, 684), (684, 676, 677, 685), (685, 677, 678, 686), (686, 678, 679, 687), (687, 679, 673, 681), (649, 680, 682, 655), (655, 682, 683, 654), (654, 683, 684, 653), (653, 684, 685, 652), (652, 685, 686, 651), (651, 686, 687, 650), (650, 687, 681, 648), (649, 640, 581, 580)])
me_cube_001.polygons.foreach_set('material_index', [1, 1, 1, 1, 1, 1, 1, 1, 1, 1, 1, 1, 1, 1, 1, 1, 1, 1, 1, 1, 1, 1, 1, 1, 1, 1, 1, 1, 1, 1, 1, 1, 1, 1, 1, 1, 1, 1, 1, 1, 1, 1, 1, 1, 1, 1, 1, 1, 1, 1, 1, 1, 1, 1, 1, 1, 1, 1, 1, 1, 1, 1, 1, 1, 1, 1, 1, 1, 1, 1, 1, 1, 1, 1, 1, 1, 1, 1, 1, 1, 1, 1, 1, 1, 1, 1, 1, 1, 1, 1, 1, 1, 1, 1, 1, 1, 1, 1, 1, 1, 1, 1, 1, 1, 1, 1, 1, 1, 1, 1, 1, 1, 1, 1, 1, 1, 1, 1, 1, 1, 1, 1, 1, 1, 1, 1, 1, 1, 1, 1, 1, 1, 1, 1, 1, 1, 1, 1, 1, 1, 1, 1, 1, 1, 1, 1, 1, 1, 1, 1, 1, 1, 1, 1, 1, 1, 1, 1, 1, 1, 1, 1, 1, 1, 1, 1, 1, 1, 1, 1, 1, 1, 1, 1, 1, 1, 1, 1, 1, 1, 1, 1, 1, 1, 1, 1, 1, 1, 1, 1, 1, 1, 1, 1, 1, 1, 1, 1, 1, 1, 1, 1, 1, 1, 1, 1, 1, 1, 1, 1, 1, 1, 1, 1, 1, 1, 1, 1, 1, 1, 1, 1, 1, 1, 1, 1, 1, 1, 1, 1, 1, 1, 1, 1, 1, 1, 1, 1, 1, 1, 1, 1, 1, 1, 1, 1, 1, 1, 1, 1, 1, 1, 1, 1, 1, 1, 1, 1, 1, 1, 1, 1, 1, 1, 1, 1, 1, 1, 1, 1, 1, 1, 1, 1, 1, 1, 1, 1, 1, 1, 1, 1, 1, 1, 1, 1, 1, 1, 1, 1, 1, 1, 1, 1, 1, 1, 1, 1, 1, 1, 1, 1, 1, 1, 1, 1, 1, 1, 1, 1, 1, 1, 1, 1, 1, 1, 1, 1, 1, 1, 1, 1, 1, 1, 1, 1, 1, 1, 1, 1, 1, 1, 1, 1, 1, 1, 1, 1, 1, 1, 1, 1, 1, 1, 1, 1, 1, 1, 1, 1, 1, 1, 1, 1, 1, 1, 1, 1, 1, 1, 1, 1, 1, 1, 1, 1, 1, 1, 1, 1, 1, 1, 1, 1, 1, 1, 0, 0, 0, 0, 0, 0, 0, 0, 0, 0, 0, 0, 0, 0, 0, 0, 0, 0, 0, 0, 0, 0, 0, 0, 0, 0, 0, 0, 0, 0, 0, 0, 0, 0, 0, 0, 0, 0, 0, 0, 0, 0, 0, 0, 0, 0, 0, 0, 0, 0, 0, 0, 0, 0, 0, 0, 0, 0, 0, 0, 0, 0, 0, 0, 0, 0, 0, 0, 0, 0, 0, 0, 0, 0, 0, 0, 0, 0, 0, 0, 0, 0, 0, 0, 0, 0, 0, 0, 0, 0, 0, 0, 0, 0, 0, 0, 0, 0, 0, 0, 0, 0, 0, 0, 0, 0, 0, 0, 0, 0, 0, 0, 0, 0, 0, 0, 0, 0, 0, 0, 0, 0, 0, 0, 0, 0, 0, 0, 0, 0, 0, 0, 0, 0, 0, 0, 0, 0, 0, 0, 0, 0, 0, 0, 0, 0, 0, 0, 0, 0, 0, 0, 0, 0, 0, 0, 0, 0, 0, 0, 0, 0, 0, 0, 0, 0, 0, 0, 0, 0, 0, 0, 0, 0, 0, 0, 0, 0, 0, 0, 0, 0, 0, 0, 0, 0, 0, 0, 0, 0, 0, 0, 0, 0, 0, 0, 0, 0, 0, 0, 0, 0, 0, 0, 0, 0, 0, 0, 0, 0, 0, 0, 0, 0, 0, 0, 0, 0, 0, 0, 0, 0, 0, 0, 0, 0, 0, 0, 0, 0, 0, 0, 0, 0, 0, 0, 0, 0, 0, 0, 0, 0, 0, 0])
me_cube_001.materials.append(mat_material_001)
me_cube_001.materials.append(mat_material_002)
me_cube_001.use_remesh_preserve_volume = False
me_cube_001.use_remesh_preserve_attributes = False
me_cube_001.use_mirror_vertex_groups = False
me_cube_001.update()

# ---- objects
ob_plane = bpy.data.objects.new('Plane', me_plane)
ob_cube = bpy.data.objects.new('Cube', me_cube_001)
ob_camera = bpy.data.objects.new('Camera', cam_camera)

# ---- transforms, parenting, visibility, modifiers, constraints
ob_plane.location = (0.0, 0.0, 0.05907)
ob_plane.scale = (100.0, 100.0, 100.0)
ob_plane.lineart.crease_threshold = 0.0
ob_cube.location = (0.0, -8.88e-09, -8.59e-09)
ob_cube.scale = (0.1645, 0.1444, 0.1574)
ob_cube.lineart.crease_threshold = 0.0
ob_camera.location = (-6.374, -7.322, 3.964)
ob_camera.rotation_euler = (1.321, 0.00987, -0.7146)
ob_camera.scale = (1.0, 1.0, 1.0)
ob_camera.lock_rotations_4d = False
ob_camera.empty_display_type = 'ARROWS'
ob_camera.color = (0.0, 0.0, 0.0, 0.0)
ob_camera.display_type = 'WIRE'
ob_camera.lineart.crease_threshold = 0.0

# ---- collection membership
col_collection_1.objects.link(ob_plane)
col_collection_1.objects.link(ob_cube)
col_collection_1.objects.link(ob_camera)

# ---- scene / render settings (as saved in the file)
scene.camera = ob_camera
scene.frame_start = 1; scene.frame_end = 250; scene.frame_set(1)
scene.render.engine = 'BLENDER_EEVEE_NEXT'
scene.render.image_settings.color_mode = 'RGB'
scene.render.image_settings.compression = 90
scene.render.resolution_percentage = 500
scene.render.dither_intensity = 0.0
scene.render.bake_margin = 2
scene.cycles.use_denoising = False
scene.cycles.samples = 10
scene.cycles.sampling_pattern = 'TABULATED_SOBOL'
scene.cycles.light_sampling_threshold = 0.0
scene.cycles.use_adaptive_sampling = False
scene.cycles.use_light_tree = False
scene.cycles.blur_glossy = 0.0
scene.cycles.volume_bounces = 1
scene.cycles.pixel_filter_type = 'GAUSSIAN'
scene.cycles.sample_clamp_indirect = 0.0
scene.view_settings.view_transform = 'Standard'
bpy.context.view_layer.update()

